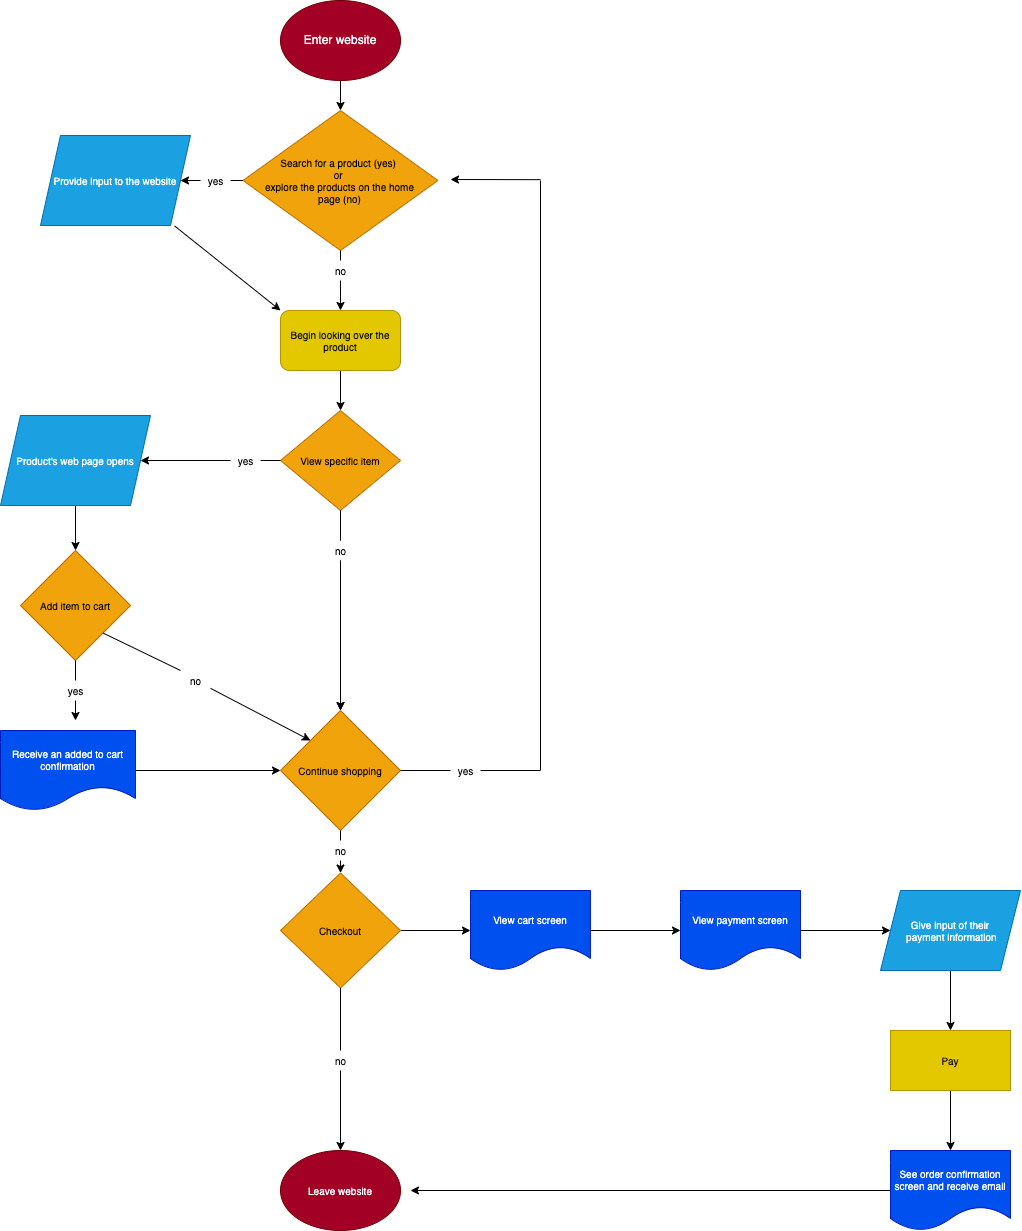

The diagram above was exported from draw.io. Its source (the exported page's mxGraphModel, read from the mxfile embedded in the PNG):
<mxGraphModel dx="1756" dy="1743" grid="1" gridSize="10" guides="1" tooltips="1" connect="1" arrows="1" fold="1" page="1" pageScale="1" pageWidth="850" pageHeight="1100" math="0" shadow="0">
  <root>
    <mxCell id="0" />
    <mxCell id="1" parent="0" />
    <mxCell id="4" value="" style="edgeStyle=none;html=1;fontFamily=Helvetica;fontSize=10;" parent="1" source="2" target="3" edge="1">
      <mxGeometry relative="1" as="geometry" />
    </mxCell>
    <mxCell id="2" value="Enter website" style="ellipse;whiteSpace=wrap;html=1;fontFamily=Helvetica;fillColor=#a20025;fontColor=#ffffff;strokeColor=#6F0000;" parent="1" vertex="1">
      <mxGeometry x="230" y="40" width="120" height="80" as="geometry" />
    </mxCell>
    <mxCell id="8" value="" style="edgeStyle=none;html=1;fontFamily=Helvetica;fontSize=10;startArrow=none;" parent="1" source="16" target="5" edge="1">
      <mxGeometry relative="1" as="geometry" />
    </mxCell>
    <mxCell id="11" value="" style="edgeStyle=none;html=1;fontFamily=Helvetica;fontSize=10;startArrow=none;" parent="1" source="18" target="10" edge="1">
      <mxGeometry relative="1" as="geometry" />
    </mxCell>
    <mxCell id="3" value="Search for a product (yes) &lt;br&gt;or &lt;br&gt;explore the products on the home&lt;br&gt;page (no)" style="rhombus;whiteSpace=wrap;html=1;fontFamily=Helvetica;fontSize=10;fillColor=#f0a30a;fontColor=#000000;strokeColor=#BD7000;" parent="1" vertex="1">
      <mxGeometry x="192.5" y="150" width="195" height="140" as="geometry" />
    </mxCell>
    <mxCell id="12" value="" style="edgeStyle=none;html=1;fontFamily=Helvetica;fontSize=10;entryX=0;entryY=0;entryDx=0;entryDy=0;exitX=0.894;exitY=1.005;exitDx=0;exitDy=0;exitPerimeter=0;" parent="1" source="5" target="10" edge="1">
      <mxGeometry relative="1" as="geometry">
        <mxPoint x="130" y="270" as="sourcePoint" />
      </mxGeometry>
    </mxCell>
    <mxCell id="5" value="Provide input to the website" style="shape=parallelogram;perimeter=parallelogramPerimeter;whiteSpace=wrap;html=1;fixedSize=1;fontFamily=Helvetica;fontSize=10;fillColor=#1ba1e2;fontColor=#ffffff;strokeColor=#006EAF;" parent="1" vertex="1">
      <mxGeometry x="-10" y="175" width="150" height="90" as="geometry" />
    </mxCell>
    <mxCell id="15" value="" style="edgeStyle=none;html=1;fontFamily=Helvetica;fontSize=10;" parent="1" source="10" target="14" edge="1">
      <mxGeometry relative="1" as="geometry" />
    </mxCell>
    <mxCell id="10" value="Begin looking over the product" style="rounded=1;whiteSpace=wrap;html=1;fontSize=10;fillColor=#e3c800;fontColor=#000000;strokeColor=#B09500;" parent="1" vertex="1">
      <mxGeometry x="230" y="350" width="120" height="60" as="geometry" />
    </mxCell>
    <mxCell id="22" value="" style="edgeStyle=none;html=1;fontFamily=Helvetica;fontSize=10;startArrow=none;" parent="1" source="32" target="20" edge="1">
      <mxGeometry relative="1" as="geometry" />
    </mxCell>
    <mxCell id="27" value="" style="edgeStyle=none;html=1;fontFamily=Helvetica;fontSize=10;startArrow=none;" parent="1" source="29" target="26" edge="1">
      <mxGeometry relative="1" as="geometry" />
    </mxCell>
    <mxCell id="28" value="" style="edgeStyle=none;html=1;fontFamily=Helvetica;fontSize=10;startArrow=none;" parent="1" source="29" target="26" edge="1">
      <mxGeometry relative="1" as="geometry" />
    </mxCell>
    <mxCell id="14" value="View specific item" style="rhombus;whiteSpace=wrap;html=1;fontFamily=Helvetica;fontSize=10;fillColor=#f0a30a;fontColor=#000000;strokeColor=#BD7000;" parent="1" vertex="1">
      <mxGeometry x="230" y="450" width="120" height="100" as="geometry" />
    </mxCell>
    <mxCell id="16" value="yes" style="text;html=1;resizable=0;autosize=1;align=center;verticalAlign=middle;points=[];fillColor=none;strokeColor=none;rounded=0;fontFamily=Helvetica;fontSize=10;" parent="1" vertex="1">
      <mxGeometry x="150" y="210" width="30" height="20" as="geometry" />
    </mxCell>
    <mxCell id="17" value="" style="edgeStyle=none;html=1;fontFamily=Helvetica;fontSize=10;endArrow=none;" parent="1" source="3" target="16" edge="1">
      <mxGeometry relative="1" as="geometry">
        <mxPoint x="192.5" y="220.0000000000001" as="sourcePoint" />
        <mxPoint x="130" y="220.0000000000001" as="targetPoint" />
      </mxGeometry>
    </mxCell>
    <mxCell id="18" value="no" style="text;html=1;resizable=0;autosize=1;align=center;verticalAlign=middle;points=[];fillColor=none;strokeColor=none;rounded=0;fontFamily=Helvetica;fontSize=10;" parent="1" vertex="1">
      <mxGeometry x="275" y="300" width="30" height="20" as="geometry" />
    </mxCell>
    <mxCell id="19" value="" style="edgeStyle=none;html=1;fontFamily=Helvetica;fontSize=10;endArrow=none;" parent="1" source="3" target="18" edge="1">
      <mxGeometry relative="1" as="geometry">
        <mxPoint x="289.9999999999999" y="290" as="sourcePoint" />
        <mxPoint x="289.9999999999999" y="350" as="targetPoint" />
      </mxGeometry>
    </mxCell>
    <mxCell id="25" value="" style="edgeStyle=none;html=1;fontFamily=Helvetica;fontSize=10;" parent="1" source="20" target="24" edge="1">
      <mxGeometry relative="1" as="geometry" />
    </mxCell>
    <mxCell id="20" value="Product's web page opens" style="shape=parallelogram;perimeter=parallelogramPerimeter;whiteSpace=wrap;html=1;fixedSize=1;fontFamily=Helvetica;fontSize=10;fillColor=#1ba1e2;fontColor=#ffffff;strokeColor=#006EAF;" parent="1" vertex="1">
      <mxGeometry x="-50" y="455" width="150" height="90" as="geometry" />
    </mxCell>
    <mxCell id="34" style="edgeStyle=none;html=1;fontFamily=Helvetica;fontSize=10;entryX=0;entryY=0;entryDx=0;entryDy=0;startArrow=none;" parent="1" source="35" target="26" edge="1">
      <mxGeometry relative="1" as="geometry">
        <mxPoint x="50" y="670" as="sourcePoint" />
      </mxGeometry>
    </mxCell>
    <mxCell id="40" value="" style="edgeStyle=none;html=1;fontFamily=Helvetica;fontSize=10;startArrow=none;" parent="1" source="75" edge="1">
      <mxGeometry relative="1" as="geometry">
        <mxPoint x="25" y="760" as="targetPoint" />
      </mxGeometry>
    </mxCell>
    <mxCell id="24" value="Add item to cart" style="rhombus;whiteSpace=wrap;html=1;fontFamily=Helvetica;fontSize=10;fillColor=#f0a30a;fontColor=#000000;strokeColor=#BD7000;" parent="1" vertex="1">
      <mxGeometry x="-30" y="590" width="110" height="110" as="geometry" />
    </mxCell>
    <mxCell id="51" value="" style="edgeStyle=none;html=1;fontFamily=Helvetica;fontSize=10;startArrow=none;" parent="1" source="52" target="49" edge="1">
      <mxGeometry relative="1" as="geometry" />
    </mxCell>
    <mxCell id="26" value="Continue shopping" style="rhombus;whiteSpace=wrap;html=1;fontFamily=Helvetica;fontSize=10;fillColor=#f0a30a;fontColor=#000000;strokeColor=#BD7000;" parent="1" vertex="1">
      <mxGeometry x="230" y="750" width="120" height="120" as="geometry" />
    </mxCell>
    <mxCell id="30" value="" style="edgeStyle=none;html=1;fontFamily=Helvetica;fontSize=10;endArrow=none;" parent="1" source="14" target="29" edge="1">
      <mxGeometry relative="1" as="geometry">
        <mxPoint x="290" y="550" as="sourcePoint" />
        <mxPoint x="290" y="630.0000000000002" as="targetPoint" />
      </mxGeometry>
    </mxCell>
    <mxCell id="29" value="no" style="text;html=1;resizable=0;autosize=1;align=center;verticalAlign=middle;points=[];fillColor=none;strokeColor=none;rounded=0;fontFamily=Helvetica;fontSize=10;" parent="1" vertex="1">
      <mxGeometry x="275" y="580" width="30" height="20" as="geometry" />
    </mxCell>
    <mxCell id="31" value="" style="edgeStyle=none;html=1;fontFamily=Helvetica;fontSize=10;endArrow=none;" parent="1" source="14" target="29" edge="1">
      <mxGeometry relative="1" as="geometry">
        <mxPoint x="290" y="550" as="sourcePoint" />
        <mxPoint x="290" y="630.0000000000002" as="targetPoint" />
      </mxGeometry>
    </mxCell>
    <mxCell id="32" value="yes" style="text;html=1;resizable=0;autosize=1;align=center;verticalAlign=middle;points=[];fillColor=none;strokeColor=none;rounded=0;fontFamily=Helvetica;fontSize=10;" parent="1" vertex="1">
      <mxGeometry x="180" y="490" width="30" height="20" as="geometry" />
    </mxCell>
    <mxCell id="33" value="" style="edgeStyle=none;html=1;fontFamily=Helvetica;fontSize=10;endArrow=none;" parent="1" source="14" target="32" edge="1">
      <mxGeometry relative="1" as="geometry">
        <mxPoint x="230" y="500" as="sourcePoint" />
        <mxPoint x="150" y="500" as="targetPoint" />
      </mxGeometry>
    </mxCell>
    <mxCell id="35" value="no" style="text;html=1;resizable=0;autosize=1;align=center;verticalAlign=middle;points=[];fillColor=none;strokeColor=none;rounded=0;fontFamily=Helvetica;fontSize=10;" parent="1" vertex="1">
      <mxGeometry x="130" y="710" width="30" height="20" as="geometry" />
    </mxCell>
    <mxCell id="36" value="" style="edgeStyle=none;html=1;fontFamily=Helvetica;fontSize=10;entryX=0;entryY=0;entryDx=0;entryDy=0;endArrow=none;exitX=1;exitY=1;exitDx=0;exitDy=0;" parent="1" source="24" target="35" edge="1">
      <mxGeometry relative="1" as="geometry">
        <mxPoint x="60" y="670" as="sourcePoint" />
        <mxPoint x="260" y="779.9999999999998" as="targetPoint" />
      </mxGeometry>
    </mxCell>
    <mxCell id="39" value="" style="edgeStyle=none;html=1;fontFamily=Helvetica;fontSize=10;entryX=0;entryY=0.5;entryDx=0;entryDy=0;" parent="1" source="37" target="26" edge="1">
      <mxGeometry relative="1" as="geometry">
        <mxPoint x="185" y="809.9999999999998" as="targetPoint" />
      </mxGeometry>
    </mxCell>
    <mxCell id="37" value="Receive an added to cart confirmation" style="shape=document;whiteSpace=wrap;html=1;boundedLbl=1;fontFamily=Helvetica;fontSize=10;fillColor=#0050ef;fontColor=#ffffff;strokeColor=#001DBC;" parent="1" vertex="1">
      <mxGeometry x="-50" y="770" width="135" height="80" as="geometry" />
    </mxCell>
    <mxCell id="44" value="" style="endArrow=none;html=1;fontFamily=Helvetica;fontSize=10;startArrow=none;" parent="1" source="47" edge="1">
      <mxGeometry width="50" height="50" relative="1" as="geometry">
        <mxPoint x="350" y="810" as="sourcePoint" />
        <mxPoint x="490" y="810" as="targetPoint" />
      </mxGeometry>
    </mxCell>
    <mxCell id="45" value="" style="endArrow=none;html=1;fontFamily=Helvetica;fontSize=10;" parent="1" edge="1">
      <mxGeometry width="50" height="50" relative="1" as="geometry">
        <mxPoint x="490" y="810" as="sourcePoint" />
        <mxPoint x="490" y="220" as="targetPoint" />
      </mxGeometry>
    </mxCell>
    <mxCell id="46" value="" style="endArrow=classic;html=1;fontFamily=Helvetica;fontSize=10;" parent="1" edge="1">
      <mxGeometry width="50" height="50" relative="1" as="geometry">
        <mxPoint x="490" y="219.17" as="sourcePoint" />
        <mxPoint x="400" y="219" as="targetPoint" />
      </mxGeometry>
    </mxCell>
    <mxCell id="47" value="yes" style="text;html=1;resizable=0;autosize=1;align=center;verticalAlign=middle;points=[];fillColor=none;strokeColor=none;rounded=0;fontFamily=Helvetica;fontSize=10;" parent="1" vertex="1">
      <mxGeometry x="400" y="800" width="30" height="20" as="geometry" />
    </mxCell>
    <mxCell id="48" value="" style="endArrow=none;html=1;fontFamily=Helvetica;fontSize=10;" parent="1" target="47" edge="1">
      <mxGeometry width="50" height="50" relative="1" as="geometry">
        <mxPoint x="350" y="810.0000000000002" as="sourcePoint" />
        <mxPoint x="490" y="810.0000000000002" as="targetPoint" />
      </mxGeometry>
    </mxCell>
    <mxCell id="59" style="edgeStyle=none;html=1;exitX=0.5;exitY=1;exitDx=0;exitDy=0;entryX=0.5;entryY=0;entryDx=0;entryDy=0;fontFamily=Helvetica;fontSize=10;startArrow=none;" parent="1" source="60" target="55" edge="1">
      <mxGeometry relative="1" as="geometry" />
    </mxCell>
    <mxCell id="63" style="edgeStyle=none;html=1;exitX=1;exitY=0.5;exitDx=0;exitDy=0;entryX=0;entryY=0.5;entryDx=0;entryDy=0;fontFamily=Helvetica;fontSize=10;" parent="1" source="49" target="62" edge="1">
      <mxGeometry relative="1" as="geometry" />
    </mxCell>
    <mxCell id="49" value="Checkout" style="rhombus;whiteSpace=wrap;html=1;fontFamily=Helvetica;fontSize=10;fillColor=#f0a30a;fontColor=#000000;strokeColor=#BD7000;" parent="1" vertex="1">
      <mxGeometry x="230" y="912.5" width="120" height="115" as="geometry" />
    </mxCell>
    <mxCell id="52" value="no" style="text;html=1;resizable=0;autosize=1;align=center;verticalAlign=middle;points=[];fillColor=none;strokeColor=none;rounded=0;fontFamily=Helvetica;fontSize=10;" parent="1" vertex="1">
      <mxGeometry x="275" y="880" width="30" height="20" as="geometry" />
    </mxCell>
    <mxCell id="53" value="" style="edgeStyle=none;html=1;fontFamily=Helvetica;fontSize=10;endArrow=none;" parent="1" source="26" target="52" edge="1">
      <mxGeometry relative="1" as="geometry">
        <mxPoint x="290" y="870.0000000000002" as="sourcePoint" />
        <mxPoint x="290" y="910.0000000000002" as="targetPoint" />
      </mxGeometry>
    </mxCell>
    <mxCell id="55" value="Leave website" style="ellipse;whiteSpace=wrap;html=1;fontFamily=Helvetica;fontSize=10;fillColor=#a20025;fontColor=#ffffff;strokeColor=#6F0000;" parent="1" vertex="1">
      <mxGeometry x="230" y="1190" width="120" height="80" as="geometry" />
    </mxCell>
    <mxCell id="60" value="no" style="text;html=1;resizable=0;autosize=1;align=center;verticalAlign=middle;points=[];fillColor=none;strokeColor=none;rounded=0;fontFamily=Helvetica;fontSize=10;" parent="1" vertex="1">
      <mxGeometry x="275" y="1090" width="30" height="20" as="geometry" />
    </mxCell>
    <mxCell id="61" value="" style="edgeStyle=none;html=1;exitX=0.5;exitY=1;exitDx=0;exitDy=0;entryX=0.5;entryY=0;entryDx=0;entryDy=0;fontFamily=Helvetica;fontSize=10;endArrow=none;" parent="1" source="49" target="60" edge="1">
      <mxGeometry relative="1" as="geometry">
        <mxPoint x="290" y="1010" as="sourcePoint" />
        <mxPoint x="290" y="1200" as="targetPoint" />
      </mxGeometry>
    </mxCell>
    <mxCell id="66" style="edgeStyle=none;html=1;exitX=1;exitY=0.5;exitDx=0;exitDy=0;entryX=0;entryY=0.5;entryDx=0;entryDy=0;fontFamily=Helvetica;fontSize=10;" parent="1" source="62" target="64" edge="1">
      <mxGeometry relative="1" as="geometry" />
    </mxCell>
    <mxCell id="62" value="View cart screen" style="shape=document;whiteSpace=wrap;html=1;boundedLbl=1;fontFamily=Helvetica;fontSize=10;fillColor=#0050ef;fontColor=#ffffff;strokeColor=#001DBC;" parent="1" vertex="1">
      <mxGeometry x="420" y="930" width="120" height="80" as="geometry" />
    </mxCell>
    <mxCell id="67" style="edgeStyle=none;html=1;exitX=1;exitY=0.5;exitDx=0;exitDy=0;fontFamily=Helvetica;fontSize=10;" parent="1" source="64" target="65" edge="1">
      <mxGeometry relative="1" as="geometry" />
    </mxCell>
    <mxCell id="64" value="View payment screen" style="shape=document;whiteSpace=wrap;html=1;boundedLbl=1;fontFamily=Helvetica;fontSize=10;fillColor=#0050ef;fontColor=#ffffff;strokeColor=#001DBC;" parent="1" vertex="1">
      <mxGeometry x="630" y="930" width="120" height="80" as="geometry" />
    </mxCell>
    <mxCell id="69" style="edgeStyle=none;html=1;exitX=0.5;exitY=1;exitDx=0;exitDy=0;entryX=0.5;entryY=0;entryDx=0;entryDy=0;fontFamily=Helvetica;fontSize=10;" parent="1" source="65" target="68" edge="1">
      <mxGeometry relative="1" as="geometry" />
    </mxCell>
    <mxCell id="65" value="Give input of their&lt;br&gt;&amp;nbsp;payment information" style="shape=parallelogram;perimeter=parallelogramPerimeter;whiteSpace=wrap;html=1;fixedSize=1;fontFamily=Helvetica;fontSize=10;fillColor=#1ba1e2;fontColor=#ffffff;strokeColor=#006EAF;" parent="1" vertex="1">
      <mxGeometry x="830" y="930" width="140" height="80" as="geometry" />
    </mxCell>
    <mxCell id="73" style="edgeStyle=none;html=1;exitX=0.5;exitY=1;exitDx=0;exitDy=0;entryX=0.5;entryY=0;entryDx=0;entryDy=0;fontFamily=Helvetica;fontSize=10;" parent="1" source="68" target="70" edge="1">
      <mxGeometry relative="1" as="geometry" />
    </mxCell>
    <mxCell id="68" value="Pay" style="rounded=0;whiteSpace=wrap;html=1;fontFamily=Helvetica;fontSize=10;fillColor=#e3c800;fontColor=#000000;strokeColor=#B09500;" parent="1" vertex="1">
      <mxGeometry x="840" y="1070" width="120" height="60" as="geometry" />
    </mxCell>
    <mxCell id="72" style="edgeStyle=none;html=1;exitX=0;exitY=0.5;exitDx=0;exitDy=0;fontFamily=Helvetica;fontSize=10;" parent="1" source="70" edge="1">
      <mxGeometry relative="1" as="geometry">
        <mxPoint x="360" y="1230" as="targetPoint" />
      </mxGeometry>
    </mxCell>
    <mxCell id="70" value="See order confirmation screen and receive email" style="shape=document;whiteSpace=wrap;html=1;boundedLbl=1;fontFamily=Helvetica;fontSize=10;fillColor=#0050ef;fontColor=#ffffff;strokeColor=#001DBC;" parent="1" vertex="1">
      <mxGeometry x="840" y="1190" width="120" height="80" as="geometry" />
    </mxCell>
    <mxCell id="75" value="yes" style="text;html=1;resizable=0;autosize=1;align=center;verticalAlign=middle;points=[];fillColor=none;strokeColor=none;rounded=0;fontFamily=Helvetica;fontSize=10;" parent="1" vertex="1">
      <mxGeometry x="10" y="720" width="30" height="20" as="geometry" />
    </mxCell>
    <mxCell id="76" value="" style="edgeStyle=none;html=1;fontFamily=Helvetica;fontSize=10;endArrow=none;" parent="1" source="24" target="75" edge="1">
      <mxGeometry relative="1" as="geometry">
        <mxPoint x="25.000000000000227" y="700" as="sourcePoint" />
        <mxPoint x="25.000000000000227" y="760" as="targetPoint" />
      </mxGeometry>
    </mxCell>
  </root>
</mxGraphModel>